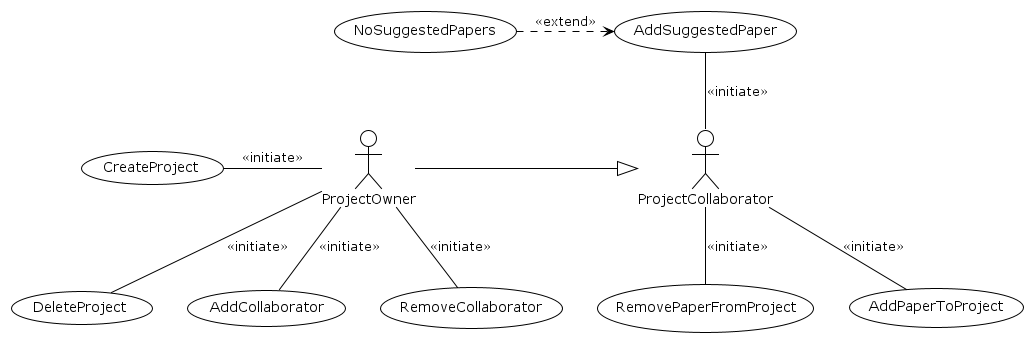

The diagram above was rendered by PlantUML. Its source (embedded in the PNG):
@startuml UseCases
!theme plain
(CreateProject) as crpj
(DeleteProject) as dlpj
(AddCollaborator) as adco
(RemoveCollaborator) as rmco
(AddPaperToProject) as adpa
(AddSuggestedPaper) as adsg
(NoSuggestedPapers) as nosg
(RemovePaperFromProject) as rmpa
:ProjectOwner: as po
:ProjectCollaborator: as pc

po -r-|> pc

nosg -r-> adsg #line.dashed : <<extend>>

po -l- crpj : <<initiate>>
po -- dlpj : <<initiate>>
po -- adco : <<initiate>>
po -- rmco : <<initiate>>

pc -- adpa : <<initiate>>
pc -u- adsg : <<initiate>>
pc -- rmpa : <<initiate>>
@enduml